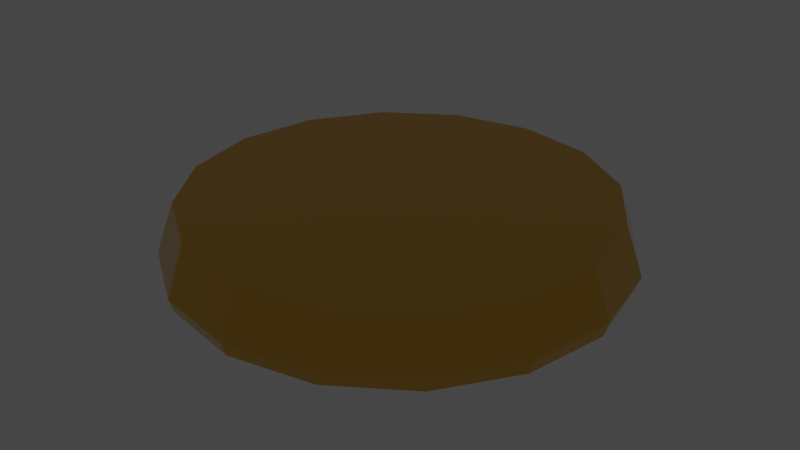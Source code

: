 # Source: bottom.blend  (saved by Blender 2.81.16; exported with 4.5.12 LTS)
import bpy
from mathutils import Matrix  # noqa: F401  (used for matrix-valued properties, if any)

bpy.ops.wm.read_factory_settings(use_empty=True)
scene = bpy.context.scene
scene.name = 'Scene'

# ---- collections
col_collection = bpy.data.collections.new('Collection'); scene.collection.children.link(col_collection)

# ---- materials (node trees are filled in below, after node groups)
mat_material_001 = bpy.data.materials.new('Material.001')
mat_material_001.use_transparent_shadow = False

# ---- material node trees
mat_material_001.use_nodes = True; mat_material_001.node_tree.nodes.clear()
_N = mat_material_001.node_tree.nodes; _L = mat_material_001.node_tree.links
n0 = _N.new('ShaderNodeOutputMaterial'); n0.name = 'Material Output'; n0.location = (300, 300)
n1 = _N.new('ShaderNodeBsdfPrincipled'); n1.name = 'Principled BSDF'; n1.location = (10, 300)
n1.distribution = 'GGX'
n1.subsurface_method = 'BURLEY'
n1.inputs[0].default_value = (0.8, 0.4612, 0.07386, 1.0)
n1.inputs[1].default_value = 1.0
n1.inputs[2].default_value = 0.05963
n1.inputs[3].default_value = 1.45
n1.inputs[27].default_value = (0.0, 0.0, 0.0, 1.0)
n1.inputs[28].default_value = 1.0
_L.new(n1.outputs[0], n0.inputs[0])
n0.is_active_output = True

# ---- world
world_world = bpy.data.worlds.new('World'); scene.world = world_world
world_world.use_nodes = True; world_world.node_tree.nodes.clear()
_N = world_world.node_tree.nodes; _L = world_world.node_tree.links
n0 = _N.new('ShaderNodeOutputWorld'); n0.name = 'World Output'; n0.location = (300, 300)
n1 = _N.new('ShaderNodeBackground'); n1.name = 'Background'; n1.location = (10, 300)
n1.inputs[0].default_value = (0.05088, 0.05088, 0.05088, 1.0)
_L.new(n1.outputs[0], n0.inputs[0])
n0.is_active_output = True
world_world.color = (0.05088, 0.05088, 0.05088)
world_world.use_sun_shadow = False
world_world.sun_shadow_jitter_overblur = 0.0

# ---- meshes
me_sphere = bpy.data.meshes.new('Sphere')
me_sphere.from_pydata([(0.0, 0.1951, 0.733), (0.0, 0.7071, 0.733), (0.0, 0.8315, 0.733), (0.0, 0.9239, 0.733), (0.0, 0.9808, 0.1951), (0.0, 1.0, 7.55e-08), (0.0, 0.9808, -0.1951), (0.07466, 0.1802, 0.733), (0.1464, 0.3536, 0.733), (0.2126, 0.5133, 0.733), (0.2706, 0.6533, 0.733), (0.3182, 0.7682, 0.733), (0.3536, 0.8536, 0.733), (0.3753, 0.9061, 0.1951), (0.3827, 0.9239, 7.55e-08), (0.3753, 0.9061, -0.1951), (0.1379, 0.1379, 0.733), (0.2706, 0.2706, 0.733), (0.3928, 0.3928, 0.733), (0.5, 0.5, 0.733), (0.5879, 0.5879, 0.733), (0.6533, 0.6533, 0.733), (0.6935, 0.6935, 0.1951), (0.7071, 0.7071, 7.55e-08), (0.6935, 0.6935, -0.1951), (0.1802, 0.07466, 0.733), (0.3536, 0.1464, 0.733), (0.5133, 0.2126, 0.733), (0.6533, 0.2706, 0.733), (0.7682, 0.3182, 0.733), (0.8536, 0.3536, 0.733), (0.9061, 0.3753, 0.1951), (0.9239, 0.3827, 7.55e-08), (0.9061, 0.3753, -0.1951), (0.1951, -3.452e-07, 0.733), (0.3827, -3.824e-07, 0.733), (0.5556, -3.824e-07, 0.733), (0.7071, -3.973e-07, 0.733), (0.8315, -4.122e-07, 0.733), (0.9239, -3.824e-07, 0.733), (0.9808, -3.824e-07, 0.1951), (1.0, -4.42e-07, 7.55e-08), (0.9808, -3.824e-07, -0.1951), (0.1802, -0.07466, 0.733), (0.3536, -0.1464, 0.733), (0.5133, -0.2126, 0.733), (0.6533, -0.2706, 0.733), (0.7682, -0.3182, 0.733), (0.8536, -0.3536, 0.733), (0.9061, -0.3753, 0.1951), (0.9239, -0.3827, 7.55e-08), (0.9061, -0.3753, -0.1951), (0.1379, -0.138, 0.733), (0.2706, -0.2706, 0.733), (0.3928, -0.3928, 0.733), (0.5, -0.5, 0.733), (0.5879, -0.5879, 0.733), (0.6533, -0.6533, 0.733), (0.6935, -0.6935, 0.1951), (0.7071, -0.7071, 7.55e-08), (0.6935, -0.6935, -0.1951), (0.07466, -0.1802, 0.733), (0.1464, -0.3536, 0.733), (0.2126, -0.5133, 0.733), (0.2706, -0.6533, 0.733), (0.3182, -0.7682, 0.733), (0.3536, -0.8536, 0.733), (0.3753, -0.9061, 0.1951), (0.3827, -0.9239, 7.55e-08), (0.3753, -0.9061, -0.1951), (-6.902e-08, -0.1951, 0.733), (-1.137e-07, -0.3827, 0.733), (-1.435e-07, -0.5556, 0.733), (-8.392e-08, -0.7071, 0.733), (-2.329e-07, -0.8315, 0.733), (-2.031e-07, -0.9239, 0.733), (-1.435e-07, -0.9808, 0.1951), (-2.329e-07, -1.0, 7.55e-08), (-1.435e-07, -0.9808, -0.1951), (-0.07466, -0.1802, 0.733), (-0.1464, -0.3536, 0.733), (-0.2126, -0.5133, 0.733), (-0.2706, -0.6533, 0.733), (-0.3182, -0.7682, 0.733), (-0.3536, -0.8536, 0.733), (-0.3753, -0.9061, 0.1951), (-0.3827, -0.9239, 7.55e-08), (-0.3753, -0.9061, -0.1951), (-0.1379, -0.138, 0.733), (-0.2706, -0.2706, 0.733), (-0.3928, -0.3928, 0.733), (-0.5, -0.5, 0.733), (-0.5879, -0.5879, 0.733), (-0.6533, -0.6533, 0.733), (-0.6935, -0.6935, 0.1951), (-0.7071, -0.7071, 7.55e-08), (-0.6935, -0.6935, -0.1951), (-3.01e-07, -4.505e-07, 0.733), (-0.1802, -0.07466, 0.733), (-0.3536, -0.1464, 0.733), (-0.5133, -0.2126, 0.733), (-0.6533, -0.2706, 0.733), (-0.7682, -0.3182, 0.733), (-0.8536, -0.3536, 0.733), (-0.9061, -0.3753, 0.1951), (-0.9239, -0.3827, 7.55e-08), (-0.9061, -0.3753, -0.1951), (-0.1951, -2.409e-07, 0.733), (-0.3827, -1.738e-07, 0.733), (-0.5556, -6.951e-08, 0.733), (-0.7071, -8.441e-08, 0.733), (-0.8315, 9.441e-08, 0.733), (-0.9239, 3.48e-08, 0.733), (-0.9808, -5.461e-08, 0.1951), (-1.0, 6.46e-08, 7.55e-08), (-0.9808, -5.461e-08, -0.1951), (-0.1802, 0.07466, 0.733), (-0.3536, 0.1464, 0.733), (-0.5133, 0.2126, 0.733), (-0.6533, 0.2706, 0.733), (-0.7682, 0.3182, 0.733), (-0.8536, 0.3536, 0.733), (-0.9061, 0.3753, 0.1951), (-0.9239, 0.3827, 7.55e-08), (-0.9061, 0.3753, -0.1951), (-0.1379, 0.1379, 0.733), (-0.2706, 0.2706, 0.733), (-0.3928, 0.3928, 0.733), (-0.5, 0.5, 0.733), (-0.5879, 0.5879, 0.733), (-0.6533, 0.6533, 0.733), (-0.6935, 0.6935, 0.1951), (-0.7071, 0.7071, 7.55e-08), (-0.6935, 0.6935, -0.1951), (-0.07466, 0.1802, 0.733), (-0.1464, 0.3536, 0.733), (-0.2126, 0.5133, 0.733), (-0.2706, 0.6533, 0.733), (-0.3182, 0.7682, 0.733), (-0.3536, 0.8536, 0.733), (-0.3753, 0.9061, 0.1951), (-0.3827, 0.9239, 7.55e-08), (-0.3753, 0.9061, -0.1951), (1.545e-07, 0.3827, 0.733), (3.333e-07, 0.5556, 0.733), (0.0, 0.1951, 0.643), (0.0, 0.7071, 0.643), (0.0, 0.8315, 0.643), (0.0, 0.86, 0.6697), (0.0, 0.8913, 0.186), (0.0, 0.91, 7.55e-08), (0.0, 0.8912, -0.1863), (0.07466, 0.1802, 0.643), (0.1464, 0.3536, 0.643), (0.2126, 0.5133, 0.643), (0.2706, 0.6533, 0.643), (0.3182, 0.7682, 0.643), (0.3291, 0.7945, 0.6697), (0.3411, 0.8234, 0.186), (0.3482, 0.8407, 7.55e-08), (0.3411, 0.8234, -0.1863), (0.1379, 0.1379, 0.643), (0.2706, 0.2706, 0.643), (0.3928, 0.3928, 0.643), (0.5, 0.5, 0.643), (0.5879, 0.5879, 0.643), (0.6081, 0.6081, 0.6697), (0.6302, 0.6302, 0.186), (0.6435, 0.6435, 7.55e-08), (0.6302, 0.6302, -0.1863), (0.1802, 0.07466, 0.643), (0.3536, 0.1464, 0.643), (0.5133, 0.2126, 0.643), (0.6533, 0.2706, 0.643), (0.7682, 0.3182, 0.643), (0.7945, 0.3291, 0.6697), (0.8234, 0.3411, 0.186), (0.8407, 0.3482, 7.55e-08), (0.8234, 0.3411, -0.1863), (0.1951, -3.452e-07, 0.643), (0.3827, -3.824e-07, 0.643), (0.5556, -3.824e-07, 0.643), (0.7071, -3.973e-07, 0.643), (0.8315, -4.122e-07, 0.643), (0.86, -3.824e-07, 0.6697), (0.8913, -3.824e-07, 0.186), (0.91, -4.42e-07, 7.55e-08), (0.8912, -3.824e-07, -0.1863), (0.1802, -0.07466, 0.643), (0.3536, -0.1464, 0.643), (0.5133, -0.2126, 0.643), (0.6533, -0.2706, 0.643), (0.7682, -0.3182, 0.643), (0.7945, -0.3291, 0.6697), (0.8234, -0.3411, 0.186), (0.8407, -0.3482, 7.55e-08), (0.8234, -0.3411, -0.1863), (0.1379, -0.138, 0.643), (0.2706, -0.2706, 0.643), (0.3928, -0.3928, 0.643), (0.5, -0.5, 0.643), (0.5879, -0.5879, 0.643), (0.6081, -0.6081, 0.6697), (0.6302, -0.6302, 0.186), (0.6435, -0.6435, 7.55e-08), (0.6302, -0.6302, -0.1863), (0.07466, -0.1802, 0.643), (0.1464, -0.3536, 0.643), (0.2126, -0.5133, 0.643), (0.2706, -0.6533, 0.643), (0.3182, -0.7682, 0.643), (0.3291, -0.7945, 0.6697), (0.3411, -0.8234, 0.186), (0.3482, -0.8407, 7.55e-08), (0.3411, -0.8234, -0.1863), (-6.902e-08, -0.1951, 0.643), (-1.137e-07, -0.3827, 0.643), (-1.435e-07, -0.5556, 0.643), (-8.392e-08, -0.7071, 0.643), (-2.329e-07, -0.8315, 0.643), (-2.031e-07, -0.86, 0.6697), (-1.435e-07, -0.8913, 0.186), (-2.329e-07, -0.91, 7.55e-08), (-1.435e-07, -0.8912, -0.1863), (-0.07466, -0.1802, 0.643), (-0.1464, -0.3536, 0.643), (-0.2126, -0.5133, 0.643), (-0.2706, -0.6533, 0.643), (-0.3182, -0.7682, 0.643), (-0.3291, -0.7945, 0.6697), (-0.3411, -0.8234, 0.186), (-0.3482, -0.8407, 7.55e-08), (-0.3411, -0.8234, -0.1863), (-0.1379, -0.138, 0.643), (-0.2706, -0.2706, 0.643), (-0.3928, -0.3928, 0.643), (-0.5, -0.5, 0.643), (-0.5879, -0.5879, 0.643), (-0.6081, -0.6081, 0.6697), (-0.6302, -0.6302, 0.186), (-0.6435, -0.6435, 7.55e-08), (-0.6302, -0.6302, -0.1863), (-3.01e-07, -4.505e-07, 0.643), (-0.1802, -0.07466, 0.643), (-0.3536, -0.1464, 0.643), (-0.5133, -0.2126, 0.643), (-0.6533, -0.2706, 0.643), (-0.7682, -0.3182, 0.643), (-0.7945, -0.3291, 0.6697), (-0.8234, -0.3411, 0.186), (-0.8407, -0.3482, 7.55e-08), (-0.8234, -0.3411, -0.1863), (-0.1951, -2.409e-07, 0.643), (-0.3827, -1.738e-07, 0.643), (-0.5556, -6.951e-08, 0.643), (-0.7071, -8.441e-08, 0.643), (-0.8315, 9.441e-08, 0.643), (-0.86, 3.48e-08, 0.6697), (-0.8913, -5.461e-08, 0.186), (-0.91, 6.46e-08, 7.55e-08), (-0.8912, -5.461e-08, -0.1863), (-0.1802, 0.07466, 0.643), (-0.3536, 0.1464, 0.643), (-0.5133, 0.2126, 0.643), (-0.6533, 0.2706, 0.643), (-0.7682, 0.3182, 0.643), (-0.7945, 0.3291, 0.6697), (-0.8234, 0.3411, 0.186), (-0.8407, 0.3482, 7.55e-08), (-0.8234, 0.3411, -0.1863), (-0.1379, 0.1379, 0.643), (-0.2706, 0.2706, 0.643), (-0.3928, 0.3928, 0.643), (-0.5, 0.5, 0.643), (-0.5879, 0.5879, 0.643), (-0.6081, 0.6081, 0.6697), (-0.6302, 0.6302, 0.186), (-0.6435, 0.6435, 7.55e-08), (-0.6302, 0.6302, -0.1863), (-0.07466, 0.1802, 0.643), (-0.1464, 0.3536, 0.643), (-0.2126, 0.5133, 0.643), (-0.2706, 0.6533, 0.643), (-0.3182, 0.7682, 0.643), (-0.3291, 0.7945, 0.6697), (-0.3411, 0.8234, 0.186), (-0.3482, 0.8407, 7.55e-08), (-0.3411, 0.8234, -0.1863), (1.545e-07, 0.3827, 0.643), (3.333e-07, 0.5556, 0.643)], [], [(2, 1, 10, 11), (3, 2, 11, 12), (4, 3, 12, 13), (5, 4, 13, 14), (0, 97, 7), (6, 5, 14, 15), (143, 0, 7, 8), (144, 143, 8, 9), (1, 144, 9, 10), (10, 9, 18, 19), (11, 10, 19, 20), (12, 11, 20, 21), (13, 12, 21, 22), (14, 13, 22, 23), (7, 97, 16), (15, 14, 23, 24), (8, 7, 16, 17), (9, 8, 17, 18), (23, 22, 31, 32), (16, 97, 25), (24, 23, 32, 33), (17, 16, 25, 26), (18, 17, 26, 27), (19, 18, 27, 28), (20, 19, 28, 29), (21, 20, 29, 30), (22, 21, 30, 31), (29, 28, 37, 38), (30, 29, 38, 39), (31, 30, 39, 40), (32, 31, 40, 41), (25, 97, 34), (33, 32, 41, 42), (26, 25, 34, 35), (27, 26, 35, 36), (28, 27, 36, 37), (34, 97, 43), (42, 41, 50, 51), (35, 34, 43, 44), (36, 35, 44, 45), (37, 36, 45, 46), (38, 37, 46, 47), (39, 38, 47, 48), (40, 39, 48, 49), (41, 40, 49, 50), (47, 46, 55, 56), (48, 47, 56, 57), (49, 48, 57, 58), (50, 49, 58, 59), (43, 97, 52), (51, 50, 59, 60), (44, 43, 52, 53), (45, 44, 53, 54), (46, 45, 54, 55), (60, 59, 68, 69), (53, 52, 61, 62), (54, 53, 62, 63), (55, 54, 63, 64), (56, 55, 64, 65), (57, 56, 65, 66), (58, 57, 66, 67), (59, 58, 67, 68), (52, 97, 61), (66, 65, 74, 75), (67, 66, 75, 76), (68, 67, 76, 77), (61, 97, 70), (69, 68, 77, 78), (62, 61, 70, 71), (63, 62, 71, 72), (64, 63, 72, 73), (65, 64, 73, 74), (71, 70, 79, 80), (72, 71, 80, 81), (73, 72, 81, 82), (74, 73, 82, 83), (75, 74, 83, 84), (76, 75, 84, 85), (77, 76, 85, 86), (70, 97, 79), (78, 77, 86, 87), (84, 83, 92, 93), (85, 84, 93, 94), (86, 85, 94, 95), (79, 97, 88), (87, 86, 95, 96), (80, 79, 88, 89), (81, 80, 89, 90), (82, 81, 90, 91), (83, 82, 91, 92), (90, 89, 99, 100), (91, 90, 100, 101), (92, 91, 101, 102), (93, 92, 102, 103), (94, 93, 103, 104), (95, 94, 104, 105), (88, 97, 98), (96, 95, 105, 106), (89, 88, 98, 99), (104, 103, 112, 113), (105, 104, 113, 114), (98, 97, 107), (106, 105, 114, 115), (99, 98, 107, 108), (100, 99, 108, 109), (101, 100, 109, 110), (102, 101, 110, 111), (103, 102, 111, 112), (110, 109, 118, 119), (111, 110, 119, 120), (112, 111, 120, 121), (113, 112, 121, 122), (114, 113, 122, 123), (107, 97, 116), (115, 114, 123, 124), (108, 107, 116, 117), (109, 108, 117, 118), (123, 122, 131, 132), (116, 97, 125), (124, 123, 132, 133), (117, 116, 125, 126), (118, 117, 126, 127), (119, 118, 127, 128), (120, 119, 128, 129), (121, 120, 129, 130), (122, 121, 130, 131), (128, 127, 136, 137), (129, 128, 137, 138), (130, 129, 138, 139), (131, 130, 139, 140), (132, 131, 140, 141), (125, 97, 134), (133, 132, 141, 142), (126, 125, 134, 135), (127, 126, 135, 136), (141, 140, 4, 5), (134, 97, 0), (142, 141, 5, 6), (135, 134, 0, 143), (136, 135, 143, 144), (137, 136, 144, 1), (138, 137, 1, 2), (139, 138, 2, 3), (140, 139, 3, 4), (147, 156, 155, 146), (148, 157, 156, 147), (149, 158, 157, 148), (150, 159, 158, 149), (145, 152, 242), (151, 160, 159, 150), (288, 153, 152, 145), (289, 154, 153, 288), (146, 155, 154, 289), (155, 164, 163, 154), (156, 165, 164, 155), (157, 166, 165, 156), (158, 167, 166, 157), (159, 168, 167, 158), (152, 161, 242), (160, 169, 168, 159), (153, 162, 161, 152), (154, 163, 162, 153), (168, 177, 176, 167), (161, 170, 242), (169, 178, 177, 168), (162, 171, 170, 161), (163, 172, 171, 162), (164, 173, 172, 163), (165, 174, 173, 164), (166, 175, 174, 165), (167, 176, 175, 166), (174, 183, 182, 173), (175, 184, 183, 174), (176, 185, 184, 175), (177, 186, 185, 176), (170, 179, 242), (178, 187, 186, 177), (171, 180, 179, 170), (172, 181, 180, 171), (173, 182, 181, 172), (179, 188, 242), (187, 196, 195, 186), (180, 189, 188, 179), (181, 190, 189, 180), (182, 191, 190, 181), (183, 192, 191, 182), (184, 193, 192, 183), (185, 194, 193, 184), (186, 195, 194, 185), (192, 201, 200, 191), (193, 202, 201, 192), (194, 203, 202, 193), (195, 204, 203, 194), (188, 197, 242), (196, 205, 204, 195), (189, 198, 197, 188), (190, 199, 198, 189), (191, 200, 199, 190), (205, 214, 213, 204), (198, 207, 206, 197), (199, 208, 207, 198), (200, 209, 208, 199), (201, 210, 209, 200), (202, 211, 210, 201), (203, 212, 211, 202), (204, 213, 212, 203), (197, 206, 242), (211, 220, 219, 210), (212, 221, 220, 211), (213, 222, 221, 212), (206, 215, 242), (214, 223, 222, 213), (207, 216, 215, 206), (208, 217, 216, 207), (209, 218, 217, 208), (210, 219, 218, 209), (216, 225, 224, 215), (217, 226, 225, 216), (218, 227, 226, 217), (219, 228, 227, 218), (220, 229, 228, 219), (221, 230, 229, 220), (222, 231, 230, 221), (215, 224, 242), (223, 232, 231, 222), (229, 238, 237, 228), (230, 239, 238, 229), (231, 240, 239, 230), (224, 233, 242), (232, 241, 240, 231), (225, 234, 233, 224), (226, 235, 234, 225), (227, 236, 235, 226), (228, 237, 236, 227), (235, 245, 244, 234), (236, 246, 245, 235), (237, 247, 246, 236), (238, 248, 247, 237), (239, 249, 248, 238), (240, 250, 249, 239), (233, 243, 242), (241, 251, 250, 240), (234, 244, 243, 233), (249, 258, 257, 248), (250, 259, 258, 249), (243, 252, 242), (251, 260, 259, 250), (244, 253, 252, 243), (245, 254, 253, 244), (246, 255, 254, 245), (247, 256, 255, 246), (248, 257, 256, 247), (255, 264, 263, 254), (256, 265, 264, 255), (257, 266, 265, 256), (258, 267, 266, 257), (259, 268, 267, 258), (252, 261, 242), (260, 269, 268, 259), (253, 262, 261, 252), (254, 263, 262, 253), (268, 277, 276, 267), (261, 270, 242), (269, 278, 277, 268), (262, 271, 270, 261), (263, 272, 271, 262), (264, 273, 272, 263), (265, 274, 273, 264), (266, 275, 274, 265), (267, 276, 275, 266), (273, 282, 281, 272), (274, 283, 282, 273), (275, 284, 283, 274), (276, 285, 284, 275), (277, 286, 285, 276), (270, 279, 242), (278, 287, 286, 277), (271, 280, 279, 270), (272, 281, 280, 271), (286, 150, 149, 285), (279, 145, 242), (287, 151, 150, 286), (280, 288, 145, 279), (281, 289, 288, 280), (282, 146, 289, 281), (283, 147, 146, 282), (284, 148, 147, 283), (285, 149, 148, 284), (6, 15, 160, 151), (15, 24, 169, 160), (24, 33, 178, 169), (33, 42, 187, 178), (42, 51, 196, 187), (51, 60, 205, 196), (60, 69, 214, 205), (69, 78, 223, 214), (78, 87, 232, 223), (87, 96, 241, 232), (96, 106, 251, 241), (106, 115, 260, 251), (115, 124, 269, 260), (124, 133, 278, 269), (133, 142, 287, 278), (142, 6, 151, 287)])
_uv = me_sphere.uv_layers.new(name='UVMap')
_uv.uv.foreach_set('vector', [0.75, 0.6875, 0.75, 0.75, 0.6875, 0.75, 0.6875, 0.6875, 0.75, 0.625, 0.75, 0.6875, 0.6875, 0.6875, 0.6875, 0.625, 0.75, 0.5625, 0.75, 0.625, 0.6875, 0.625, 0.6875, 0.5625, 0.75, 0.5, 0.75, 0.5625, 0.6875, 0.5625, 0.6875, 0.5, 0.75, 0.9375, 0.7188, 1.0, 0.6875, 0.9375, 0.75, 0.4375, 0.75, 0.5, 0.6875, 0.5, 0.6875, 0.4375, 0.75, 0.875, 0.75, 0.9375, 0.6875, 0.9375, 0.6875, 0.875, 0.75, 0.8125, 0.75, 0.875, 0.6875, 0.875, 0.6875, 0.8125, 0.75, 0.75, 0.75, 0.8125, 0.6875, 0.8125, 0.6875, 0.75, 0.6875, 0.75, 0.6875, 0.8125, 0.625, 0.8125, 0.625, 0.75, 0.6875, 0.6875, 0.6875, 0.75, 0.625, 0.75, 0.625, 0.6875, 0.6875, 0.625, 0.6875, 0.6875, 0.625, 0.6875, 0.625, 0.625, 0.6875, 0.5625, 0.6875, 0.625, 0.625, 0.625, 0.625, 0.5625, 0.6875, 0.5, 0.6875, 0.5625, 0.625, 0.5625, 0.625, 0.5, 0.6875, 0.9375, 0.6562, 1.0, 0.625, 0.9375, 0.6875, 0.4375, 0.6875, 0.5, 0.625, 0.5, 0.625, 0.4375, 0.6875, 0.875, 0.6875, 0.9375, 0.625, 0.9375, 0.625, 0.875, 0.6875, 0.8125, 0.6875, 0.875, 0.625, 0.875, 0.625, 0.8125, 0.625, 0.5, 0.625, 0.5625, 0.5625, 0.5625, 0.5625, 0.5, 0.625, 0.9375, 0.5937, 1.0, 0.5625, 0.9375, 0.625, 0.4375, 0.625, 0.5, 0.5625, 0.5, 0.5625, 0.4375, 0.625, 0.875, 0.625, 0.9375, 0.5625, 0.9375, 0.5625, 0.875, 0.625, 0.8125, 0.625, 0.875, 0.5625, 0.875, 0.5625, 0.8125, 0.625, 0.75, 0.625, 0.8125, 0.5625, 0.8125, 0.5625, 0.75, 0.625, 0.6875, 0.625, 0.75, 0.5625, 0.75, 0.5625, 0.6875, 0.625, 0.625, 0.625, 0.6875, 0.5625, 0.6875, 0.5625, 0.625, 0.625, 0.5625, 0.625, 0.625, 0.5625, 0.625, 0.5625, 0.5625, 0.5625, 0.6875, 0.5625, 0.75, 0.5, 0.75, 0.5, 0.6875, 0.5625, 0.625, 0.5625, 0.6875, 0.5, 0.6875, 0.5, 0.625, 0.5625, 0.5625, 0.5625, 0.625, 0.5, 0.625, 0.5, 0.5625, 0.5625, 0.5, 0.5625, 0.5625, 0.5, 0.5625, 0.5, 0.5, 0.5625, 0.9375, 0.5312, 1.0, 0.5, 0.9375, 0.5625, 0.4375, 0.5625, 0.5, 0.5, 0.5, 0.5, 0.4375, 0.5625, 0.875, 0.5625, 0.9375, 0.5, 0.9375, 0.5, 0.875, 0.5625, 0.8125, 0.5625, 0.875, 0.5, 0.875, 0.5, 0.8125, 0.5625, 0.75, 0.5625, 0.8125, 0.5, 0.8125, 0.5, 0.75, 0.5, 0.9375, 0.4687, 1.0, 0.4375, 0.9375, 0.5, 0.4375, 0.5, 0.5, 0.4375, 0.5, 0.4375, 0.4375, 0.5, 0.875, 0.5, 0.9375, 0.4375, 0.9375, 0.4375, 0.875, 0.5, 0.8125, 0.5, 0.875, 0.4375, 0.875, 0.4375, 0.8125, 0.5, 0.75, 0.5, 0.8125, 0.4375, 0.8125, 0.4375, 0.75, 0.5, 0.6875, 0.5, 0.75, 0.4375, 0.75, 0.4375, 0.6875, 0.5, 0.625, 0.5, 0.6875, 0.4375, 0.6875, 0.4375, 0.625, 0.5, 0.5625, 0.5, 0.625, 0.4375, 0.625, 0.4375, 0.5625, 0.5, 0.5, 0.5, 0.5625, 0.4375, 0.5625, 0.4375, 0.5, 0.4375, 0.6875, 0.4375, 0.75, 0.375, 0.75, 0.375, 0.6875, 0.4375, 0.625, 0.4375, 0.6875, 0.375, 0.6875, 0.375, 0.625, 0.4375, 0.5625, 0.4375, 0.625, 0.375, 0.625, 0.375, 0.5625, 0.4375, 0.5, 0.4375, 0.5625, 0.375, 0.5625, 0.375, 0.5, 0.4375, 0.9375, 0.4062, 1.0, 0.375, 0.9375, 0.4375, 0.4375, 0.4375, 0.5, 0.375, 0.5, 0.375, 0.4375, 0.4375, 0.875, 0.4375, 0.9375, 0.375, 0.9375, 0.375, 0.875, 0.4375, 0.8125, 0.4375, 0.875, 0.375, 0.875, 0.375, 0.8125, 0.4375, 0.75, 0.4375, 0.8125, 0.375, 0.8125, 0.375, 0.75, 0.375, 0.4375, 0.375, 0.5, 0.3125, 0.5, 0.3125, 0.4375, 0.375, 0.875, 0.375, 0.9375, 0.3125, 0.9375, 0.3125, 0.875, 0.375, 0.8125, 0.375, 0.875, 0.3125, 0.875, 0.3125, 0.8125, 0.375, 0.75, 0.375, 0.8125, 0.3125, 0.8125, 0.3125, 0.75, 0.375, 0.6875, 0.375, 0.75, 0.3125, 0.75, 0.3125, 0.6875, 0.375, 0.625, 0.375, 0.6875, 0.3125, 0.6875, 0.3125, 0.625, 0.375, 0.5625, 0.375, 0.625, 0.3125, 0.625, 0.3125, 0.5625, 0.375, 0.5, 0.375, 0.5625, 0.3125, 0.5625, 0.3125, 0.5, 0.375, 0.9375, 0.3437, 1.0, 0.3125, 0.9375, 0.3125, 0.625, 0.3125, 0.6875, 0.25, 0.6875, 0.25, 0.625, 0.3125, 0.5625, 0.3125, 0.625, 0.25, 0.625, 0.25, 0.5625, 0.3125, 0.5, 0.3125, 0.5625, 0.25, 0.5625, 0.25, 0.5, 0.3125, 0.9375, 0.2812, 1.0, 0.25, 0.9375, 0.3125, 0.4375, 0.3125, 0.5, 0.25, 0.5, 0.25, 0.4375, 0.3125, 0.875, 0.3125, 0.9375, 0.25, 0.9375, 0.25, 0.875, 0.3125, 0.8125, 0.3125, 0.875, 0.25, 0.875, 0.25, 0.8125, 0.3125, 0.75, 0.3125, 0.8125, 0.25, 0.8125, 0.25, 0.75, 0.3125, 0.6875, 0.3125, 0.75, 0.25, 0.75, 0.25, 0.6875, 0.25, 0.875, 0.25, 0.9375, 0.1875, 0.9375, 0.1875, 0.875, 0.25, 0.8125, 0.25, 0.875, 0.1875, 0.875, 0.1875, 0.8125, 0.25, 0.75, 0.25, 0.8125, 0.1875, 0.8125, 0.1875, 0.75, 0.25, 0.6875, 0.25, 0.75, 0.1875, 0.75, 0.1875, 0.6875, 0.25, 0.625, 0.25, 0.6875, 0.1875, 0.6875, 0.1875, 0.625, 0.25, 0.5625, 0.25, 0.625, 0.1875, 0.625, 0.1875, 0.5625, 0.25, 0.5, 0.25, 0.5625, 0.1875, 0.5625, 0.1875, 0.5, 0.25, 0.9375, 0.2187, 1.0, 0.1875, 0.9375, 0.25, 0.4375, 0.25, 0.5, 0.1875, 0.5, 0.1875, 0.4375, 0.1875, 0.625, 0.1875, 0.6875, 0.125, 0.6875, 0.125, 0.625, 0.1875, 0.5625, 0.1875, 0.625, 0.125, 0.625, 0.125, 0.5625, 0.1875, 0.5, 0.1875, 0.5625, 0.125, 0.5625, 0.125, 0.5, 0.1875, 0.9375, 0.1563, 1.0, 0.125, 0.9375, 0.1875, 0.4375, 0.1875, 0.5, 0.125, 0.5, 0.125, 0.4375, 0.1875, 0.875, 0.1875, 0.9375, 0.125, 0.9375, 0.125, 0.875, 0.1875, 0.8125, 0.1875, 0.875, 0.125, 0.875, 0.125, 0.8125, 0.1875, 0.75, 0.1875, 0.8125, 0.125, 0.8125, 0.125, 0.75, 0.1875, 0.6875, 0.1875, 0.75, 0.125, 0.75, 0.125, 0.6875, 0.125, 0.8125, 0.125, 0.875, 0.0625, 0.875, 0.0625, 0.8125, 0.125, 0.75, 0.125, 0.8125, 0.0625, 0.8125, 0.0625, 0.75, 0.125, 0.6875, 0.125, 0.75, 0.0625, 0.75, 0.0625, 0.6875, 0.125, 0.625, 0.125, 0.6875, 0.0625, 0.6875, 0.0625, 0.625, 0.125, 0.5625, 0.125, 0.625, 0.0625, 0.625, 0.0625, 0.5625, 0.125, 0.5, 0.125, 0.5625, 0.0625, 0.5625, 0.0625, 0.5, 0.125, 0.9375, 0.09375, 1.0, 0.0625, 0.9375, 0.125, 0.4375, 0.125, 0.5, 0.0625, 0.5, 0.0625, 0.4375, 0.125, 0.875, 0.125, 0.9375, 0.0625, 0.9375, 0.0625, 0.875, 0.0625, 0.5625, 0.0625, 0.625, 0.0, 0.625, 2.98e-08, 0.5625, 0.0625, 0.5, 0.0625, 0.5625, 2.98e-08, 0.5625, 0.0, 0.5, 0.0625, 0.9375, 0.03125, 1.0, 2.384e-07, 0.9375, 0.0625, 0.4375, 0.0625, 0.5, 0.0, 0.5, 2.98e-08, 0.4375, 0.0625, 0.875, 0.0625, 0.9375, 2.384e-07, 0.9375, 8.941e-08, 0.875, 0.0625, 0.8125, 0.0625, 0.875, 8.941e-08, 0.875, 2.98e-08, 0.8125, 0.0625, 0.75, 0.0625, 0.8125, 2.98e-08, 0.8125, 2.98e-08, 0.75, 0.0625, 0.6875, 0.0625, 0.75, 2.98e-08, 0.75, 0.0, 0.6875, 0.0625, 0.625, 0.0625, 0.6875, 0.0, 0.6875, 0.0, 0.625, 1.0, 0.75, 1.0, 0.8125, 0.9375, 0.8125, 0.9375, 0.75, 1.0, 0.6875, 1.0, 0.75, 0.9375, 0.75, 0.9375, 0.6875, 1.0, 0.625, 1.0, 0.6875, 0.9375, 0.6875, 0.9375, 0.625, 1.0, 0.5625, 1.0, 0.625, 0.9375, 0.625, 0.9375, 0.5625, 1.0, 0.5, 1.0, 0.5625, 0.9375, 0.5625, 0.9375, 0.5, 1.0, 0.9375, 0.9688, 1.0, 0.9375, 0.9375, 1.0, 0.4375, 1.0, 0.5, 0.9375, 0.5, 0.9375, 0.4375, 1.0, 0.875, 1.0, 0.9375, 0.9375, 0.9375, 0.9375, 0.875, 1.0, 0.8125, 1.0, 0.875, 0.9375, 0.875, 0.9375, 0.8125, 0.9375, 0.5, 0.9375, 0.5625, 0.875, 0.5625, 0.875, 0.5, 0.9375, 0.9375, 0.9062, 1.0, 0.875, 0.9375, 0.9375, 0.4375, 0.9375, 0.5, 0.875, 0.5, 0.875, 0.4375, 0.9375, 0.875, 0.9375, 0.9375, 0.875, 0.9375, 0.875, 0.875, 0.9375, 0.8125, 0.9375, 0.875, 0.875, 0.875, 0.875, 0.8125, 0.9375, 0.75, 0.9375, 0.8125, 0.875, 0.8125, 0.875, 0.75, 0.9375, 0.6875, 0.9375, 0.75, 0.875, 0.75, 0.875, 0.6875, 0.9375, 0.625, 0.9375, 0.6875, 0.875, 0.6875, 0.875, 0.625, 0.9375, 0.5625, 0.9375, 0.625, 0.875, 0.625, 0.875, 0.5625, 0.875, 0.75, 0.875, 0.8125, 0.8125, 0.8125, 0.8125, 0.75, 0.875, 0.6875, 0.875, 0.75, 0.8125, 0.75, 0.8125, 0.6875, 0.875, 0.625, 0.875, 0.6875, 0.8125, 0.6875, 0.8125, 0.625, 0.875, 0.5625, 0.875, 0.625, 0.8125, 0.625, 0.8125, 0.5625, 0.875, 0.5, 0.875, 0.5625, 0.8125, 0.5625, 0.8125, 0.5, 0.875, 0.9375, 0.8438, 1.0, 0.8125, 0.9375, 0.875, 0.4375, 0.875, 0.5, 0.8125, 0.5, 0.8125, 0.4375, 0.875, 0.875, 0.875, 0.9375, 0.8125, 0.9375, 0.8125, 0.875, 0.875, 0.8125, 0.875, 0.875, 0.8125, 0.875, 0.8125, 0.8125, 0.8125, 0.5, 0.8125, 0.5625, 0.75, 0.5625, 0.75, 0.5, 0.8125, 0.9375, 0.7813, 1.0, 0.75, 0.9375, 0.8125, 0.4375, 0.8125, 0.5, 0.75, 0.5, 0.75, 0.4375, 0.8125, 0.875, 0.8125, 0.9375, 0.75, 0.9375, 0.75, 0.875, 0.8125, 0.8125, 0.8125, 0.875, 0.75, 0.875, 0.75, 0.8125, 0.8125, 0.75, 0.8125, 0.8125, 0.75, 0.8125, 0.75, 0.75, 0.8125, 0.6875, 0.8125, 0.75, 0.75, 0.75, 0.75, 0.6875, 0.8125, 0.625, 0.8125, 0.6875, 0.75, 0.6875, 0.75, 0.625, 0.8125, 0.5625, 0.8125, 0.625, 0.75, 0.625, 0.75, 0.5625, 0.75, 0.6875, 0.6875, 0.6875, 0.6875, 0.75, 0.75, 0.75, 0.75, 0.625, 0.6875, 0.625, 0.6875, 0.6875, 0.75, 0.6875, 0.75, 0.5625, 0.6875, 0.5625, 0.6875, 0.625, 0.75, 0.625, 0.75, 0.5, 0.6875, 0.5, 0.6875, 0.5625, 0.75, 0.5625, 0.75, 0.9375, 0.6875, 0.9375, 0.7188, 1.0, 0.75, 0.4375, 0.6875, 0.4375, 0.6875, 0.5, 0.75, 0.5, 0.75, 0.875, 0.6875, 0.875, 0.6875, 0.9375, 0.75, 0.9375, 0.75, 0.8125, 0.6875, 0.8125, 0.6875, 0.875, 0.75, 0.875, 0.75, 0.75, 0.6875, 0.75, 0.6875, 0.8125, 0.75, 0.8125, 0.6875, 0.75, 0.625, 0.75, 0.625, 0.8125, 0.6875, 0.8125, 0.6875, 0.6875, 0.625, 0.6875, 0.625, 0.75, 0.6875, 0.75, 0.6875, 0.625, 0.625, 0.625, 0.625, 0.6875, 0.6875, 0.6875, 0.6875, 0.5625, 0.625, 0.5625, 0.625, 0.625, 0.6875, 0.625, 0.6875, 0.5, 0.625, 0.5, 0.625, 0.5625, 0.6875, 0.5625, 0.6875, 0.9375, 0.625, 0.9375, 0.6562, 1.0, 0.6875, 0.4375, 0.625, 0.4375, 0.625, 0.5, 0.6875, 0.5, 0.6875, 0.875, 0.625, 0.875, 0.625, 0.9375, 0.6875, 0.9375, 0.6875, 0.8125, 0.625, 0.8125, 0.625, 0.875, 0.6875, 0.875, 0.625, 0.5, 0.5625, 0.5, 0.5625, 0.5625, 0.625, 0.5625, 0.625, 0.9375, 0.5625, 0.9375, 0.5937, 1.0, 0.625, 0.4375, 0.5625, 0.4375, 0.5625, 0.5, 0.625, 0.5, 0.625, 0.875, 0.5625, 0.875, 0.5625, 0.9375, 0.625, 0.9375, 0.625, 0.8125, 0.5625, 0.8125, 0.5625, 0.875, 0.625, 0.875, 0.625, 0.75, 0.5625, 0.75, 0.5625, 0.8125, 0.625, 0.8125, 0.625, 0.6875, 0.5625, 0.6875, 0.5625, 0.75, 0.625, 0.75, 0.625, 0.625, 0.5625, 0.625, 0.5625, 0.6875, 0.625, 0.6875, 0.625, 0.5625, 0.5625, 0.5625, 0.5625, 0.625, 0.625, 0.625, 0.5625, 0.6875, 0.5, 0.6875, 0.5, 0.75, 0.5625, 0.75, 0.5625, 0.625, 0.5, 0.625, 0.5, 0.6875, 0.5625, 0.6875, 0.5625, 0.5625, 0.5, 0.5625, 0.5, 0.625, 0.5625, 0.625, 0.5625, 0.5, 0.5, 0.5, 0.5, 0.5625, 0.5625, 0.5625, 0.5625, 0.9375, 0.5, 0.9375, 0.5312, 1.0, 0.5625, 0.4375, 0.5, 0.4375, 0.5, 0.5, 0.5625, 0.5, 0.5625, 0.875, 0.5, 0.875, 0.5, 0.9375, 0.5625, 0.9375, 0.5625, 0.8125, 0.5, 0.8125, 0.5, 0.875, 0.5625, 0.875, 0.5625, 0.75, 0.5, 0.75, 0.5, 0.8125, 0.5625, 0.8125, 0.5, 0.9375, 0.4375, 0.9375, 0.4687, 1.0, 0.5, 0.4375, 0.4375, 0.4375, 0.4375, 0.5, 0.5, 0.5, 0.5, 0.875, 0.4375, 0.875, 0.4375, 0.9375, 0.5, 0.9375, 0.5, 0.8125, 0.4375, 0.8125, 0.4375, 0.875, 0.5, 0.875, 0.5, 0.75, 0.4375, 0.75, 0.4375, 0.8125, 0.5, 0.8125, 0.5, 0.6875, 0.4375, 0.6875, 0.4375, 0.75, 0.5, 0.75, 0.5, 0.625, 0.4375, 0.625, 0.4375, 0.6875, 0.5, 0.6875, 0.5, 0.5625, 0.4375, 0.5625, 0.4375, 0.625, 0.5, 0.625, 0.5, 0.5, 0.4375, 0.5, 0.4375, 0.5625, 0.5, 0.5625, 0.4375, 0.6875, 0.375, 0.6875, 0.375, 0.75, 0.4375, 0.75, 0.4375, 0.625, 0.375, 0.625, 0.375, 0.6875, 0.4375, 0.6875, 0.4375, 0.5625, 0.375, 0.5625, 0.375, 0.625, 0.4375, 0.625, 0.4375, 0.5, 0.375, 0.5, 0.375, 0.5625, 0.4375, 0.5625, 0.4375, 0.9375, 0.375, 0.9375, 0.4062, 1.0, 0.4375, 0.4375, 0.375, 0.4375, 0.375, 0.5, 0.4375, 0.5, 0.4375, 0.875, 0.375, 0.875, 0.375, 0.9375, 0.4375, 0.9375, 0.4375, 0.8125, 0.375, 0.8125, 0.375, 0.875, 0.4375, 0.875, 0.4375, 0.75, 0.375, 0.75, 0.375, 0.8125, 0.4375, 0.8125, 0.375, 0.4375, 0.3125, 0.4375, 0.3125, 0.5, 0.375, 0.5, 0.375, 0.875, 0.3125, 0.875, 0.3125, 0.9375, 0.375, 0.9375, 0.375, 0.8125, 0.3125, 0.8125, 0.3125, 0.875, 0.375, 0.875, 0.375, 0.75, 0.3125, 0.75, 0.3125, 0.8125, 0.375, 0.8125, 0.375, 0.6875, 0.3125, 0.6875, 0.3125, 0.75, 0.375, 0.75, 0.375, 0.625, 0.3125, 0.625, 0.3125, 0.6875, 0.375, 0.6875, 0.375, 0.5625, 0.3125, 0.5625, 0.3125, 0.625, 0.375, 0.625, 0.375, 0.5, 0.3125, 0.5, 0.3125, 0.5625, 0.375, 0.5625, 0.375, 0.9375, 0.3125, 0.9375, 0.3437, 1.0, 0.3125, 0.625, 0.25, 0.625, 0.25, 0.6875, 0.3125, 0.6875, 0.3125, 0.5625, 0.25, 0.5625, 0.25, 0.625, 0.3125, 0.625, 0.3125, 0.5, 0.25, 0.5, 0.25, 0.5625, 0.3125, 0.5625, 0.3125, 0.9375, 0.25, 0.9375, 0.2812, 1.0, 0.3125, 0.4375, 0.25, 0.4375, 0.25, 0.5, 0.3125, 0.5, 0.3125, 0.875, 0.25, 0.875, 0.25, 0.9375, 0.3125, 0.9375, 0.3125, 0.8125, 0.25, 0.8125, 0.25, 0.875, 0.3125, 0.875, 0.3125, 0.75, 0.25, 0.75, 0.25, 0.8125, 0.3125, 0.8125, 0.3125, 0.6875, 0.25, 0.6875, 0.25, 0.75, 0.3125, 0.75, 0.25, 0.875, 0.1875, 0.875, 0.1875, 0.9375, 0.25, 0.9375, 0.25, 0.8125, 0.1875, 0.8125, 0.1875, 0.875, 0.25, 0.875, 0.25, 0.75, 0.1875, 0.75, 0.1875, 0.8125, 0.25, 0.8125, 0.25, 0.6875, 0.1875, 0.6875, 0.1875, 0.75, 0.25, 0.75, 0.25, 0.625, 0.1875, 0.625, 0.1875, 0.6875, 0.25, 0.6875, 0.25, 0.5625, 0.1875, 0.5625, 0.1875, 0.625, 0.25, 0.625, 0.25, 0.5, 0.1875, 0.5, 0.1875, 0.5625, 0.25, 0.5625, 0.25, 0.9375, 0.1875, 0.9375, 0.2187, 1.0, 0.25, 0.4375, 0.1875, 0.4375, 0.1875, 0.5, 0.25, 0.5, 0.1875, 0.625, 0.125, 0.625, 0.125, 0.6875, 0.1875, 0.6875, 0.1875, 0.5625, 0.125, 0.5625, 0.125, 0.625, 0.1875, 0.625, 0.1875, 0.5, 0.125, 0.5, 0.125, 0.5625, 0.1875, 0.5625, 0.1875, 0.9375, 0.125, 0.9375, 0.1563, 1.0, 0.1875, 0.4375, 0.125, 0.4375, 0.125, 0.5, 0.1875, 0.5, 0.1875, 0.875, 0.125, 0.875, 0.125, 0.9375, 0.1875, 0.9375, 0.1875, 0.8125, 0.125, 0.8125, 0.125, 0.875, 0.1875, 0.875, 0.1875, 0.75, 0.125, 0.75, 0.125, 0.8125, 0.1875, 0.8125, 0.1875, 0.6875, 0.125, 0.6875, 0.125, 0.75, 0.1875, 0.75, 0.125, 0.8125, 0.0625, 0.8125, 0.0625, 0.875, 0.125, 0.875, 0.125, 0.75, 0.0625, 0.75, 0.0625, 0.8125, 0.125, 0.8125, 0.125, 0.6875, 0.0625, 0.6875, 0.0625, 0.75, 0.125, 0.75, 0.125, 0.625, 0.0625, 0.625, 0.0625, 0.6875, 0.125, 0.6875, 0.125, 0.5625, 0.0625, 0.5625, 0.0625, 0.625, 0.125, 0.625, 0.125, 0.5, 0.0625, 0.5, 0.0625, 0.5625, 0.125, 0.5625, 0.125, 0.9375, 0.0625, 0.9375, 0.09375, 1.0, 0.125, 0.4375, 0.0625, 0.4375, 0.0625, 0.5, 0.125, 0.5, 0.125, 0.875, 0.0625, 0.875, 0.0625, 0.9375, 0.125, 0.9375, 0.0625, 0.5625, 2.98e-08, 0.5625, 0.0, 0.625, 0.0625, 0.625, 0.0625, 0.5, 0.0, 0.5, 2.98e-08, 0.5625, 0.0625, 0.5625, 0.0625, 0.9375, 2.384e-07, 0.9375, 0.03125, 1.0, 0.0625, 0.4375, 2.98e-08, 0.4375, 0.0, 0.5, 0.0625, 0.5, 0.0625, 0.875, 8.941e-08, 0.875, 2.384e-07, 0.9375, 0.0625, 0.9375, 0.0625, 0.8125, 2.98e-08, 0.8125, 8.941e-08, 0.875, 0.0625, 0.875, 0.0625, 0.75, 2.98e-08, 0.75, 2.98e-08, 0.8125, 0.0625, 0.8125, 0.0625, 0.6875, 0.0, 0.6875, 2.98e-08, 0.75, 0.0625, 0.75, 0.0625, 0.625, 0.0, 0.625, 0.0, 0.6875, 0.0625, 0.6875, 1.0, 0.75, 0.9375, 0.75, 0.9375, 0.8125, 1.0, 0.8125, 1.0, 0.6875, 0.9375, 0.6875, 0.9375, 0.75, 1.0, 0.75, 1.0, 0.625, 0.9375, 0.625, 0.9375, 0.6875, 1.0, 0.6875, 1.0, 0.5625, 0.9375, 0.5625, 0.9375, 0.625, 1.0, 0.625, 1.0, 0.5, 0.9375, 0.5, 0.9375, 0.5625, 1.0, 0.5625, 1.0, 0.9375, 0.9375, 0.9375, 0.9688, 1.0, 1.0, 0.4375, 0.9375, 0.4375, 0.9375, 0.5, 1.0, 0.5, 1.0, 0.875, 0.9375, 0.875, 0.9375, 0.9375, 1.0, 0.9375, 1.0, 0.8125, 0.9375, 0.8125, 0.9375, 0.875, 1.0, 0.875, 0.9375, 0.5, 0.875, 0.5, 0.875, 0.5625, 0.9375, 0.5625, 0.9375, 0.9375, 0.875, 0.9375, 0.9062, 1.0, 0.9375, 0.4375, 0.875, 0.4375, 0.875, 0.5, 0.9375, 0.5, 0.9375, 0.875, 0.875, 0.875, 0.875, 0.9375, 0.9375, 0.9375, 0.9375, 0.8125, 0.875, 0.8125, 0.875, 0.875, 0.9375, 0.875, 0.9375, 0.75, 0.875, 0.75, 0.875, 0.8125, 0.9375, 0.8125, 0.9375, 0.6875, 0.875, 0.6875, 0.875, 0.75, 0.9375, 0.75, 0.9375, 0.625, 0.875, 0.625, 0.875, 0.6875, 0.9375, 0.6875, 0.9375, 0.5625, 0.875, 0.5625, 0.875, 0.625, 0.9375, 0.625, 0.875, 0.75, 0.8125, 0.75, 0.8125, 0.8125, 0.875, 0.8125, 0.875, 0.6875, 0.8125, 0.6875, 0.8125, 0.75, 0.875, 0.75, 0.875, 0.625, 0.8125, 0.625, 0.8125, 0.6875, 0.875, 0.6875, 0.875, 0.5625, 0.8125, 0.5625, 0.8125, 0.625, 0.875, 0.625, 0.875, 0.5, 0.8125, 0.5, 0.8125, 0.5625, 0.875, 0.5625, 0.875, 0.9375, 0.8125, 0.9375, 0.8438, 1.0, 0.875, 0.4375, 0.8125, 0.4375, 0.8125, 0.5, 0.875, 0.5, 0.875, 0.875, 0.8125, 0.875, 0.8125, 0.9375, 0.875, 0.9375, 0.875, 0.8125, 0.8125, 0.8125, 0.8125, 0.875, 0.875, 0.875, 0.8125, 0.5, 0.75, 0.5, 0.75, 0.5625, 0.8125, 0.5625, 0.8125, 0.9375, 0.75, 0.9375, 0.7813, 1.0, 0.8125, 0.4375, 0.75, 0.4375, 0.75, 0.5, 0.8125, 0.5, 0.8125, 0.875, 0.75, 0.875, 0.75, 0.9375, 0.8125, 0.9375, 0.8125, 0.8125, 0.75, 0.8125, 0.75, 0.875, 0.8125, 0.875, 0.8125, 0.75, 0.75, 0.75, 0.75, 0.8125, 0.8125, 0.8125, 0.8125, 0.6875, 0.75, 0.6875, 0.75, 0.75, 0.8125, 0.75, 0.8125, 0.625, 0.75, 0.625, 0.75, 0.6875, 0.8125, 0.6875, 0.8125, 0.5625, 0.75, 0.5625, 0.75, 0.625, 0.8125, 0.625, 0.75, 0.4375, 0.6875, 0.4375, 0.6875, 0.4375, 0.75, 0.4375, 0.6875, 0.4375, 0.625, 0.4375, 0.625, 0.4375, 0.6875, 0.4375, 0.625, 0.4375, 0.5625, 0.4375, 0.5625, 0.4375, 0.625, 0.4375, 0.5625, 0.4375, 0.5, 0.4375, 0.5, 0.4375, 0.5625, 0.4375, 0.5, 0.4375, 0.4375, 0.4375, 0.4375, 0.4375, 0.5, 0.4375, 0.4375, 0.4375, 0.375, 0.4375, 0.375, 0.4375, 0.4375, 0.4375, 0.375, 0.4375, 0.3125, 0.4375, 0.3125, 0.4375, 0.375, 0.4375, 0.3125, 0.4375, 0.25, 0.4375, 0.25, 0.4375, 0.3125, 0.4375, 0.25, 0.4375, 0.1875, 0.4375, 0.1875, 0.4375, 0.25, 0.4375, 0.1875, 0.4375, 0.125, 0.4375, 0.125, 0.4375, 0.1875, 0.4375, 0.125, 0.4375, 0.0625, 0.4375, 0.0625, 0.4375, 0.125, 0.4375, 0.0625, 0.4375, 2.98e-08, 0.4375, 2.98e-08, 0.4375, 0.0625, 0.4375, 1.0, 0.4375, 0.9375, 0.4375, 0.9375, 0.4375, 1.0, 0.4375, 0.9375, 0.4375, 0.875, 0.4375, 0.875, 0.4375, 0.9375, 0.4375, 0.875, 0.4375, 0.8125, 0.4375, 0.8125, 0.4375, 0.875, 0.4375, 0.8125, 0.4375, 0.75, 0.4375, 0.75, 0.4375, 0.8125, 0.4375])
me_sphere.materials.append(mat_material_001)
me_sphere.use_remesh_fix_poles = True
me_sphere.use_remesh_preserve_attributes = False
me_sphere.use_mirror_vertex_groups = False
me_sphere.update()

# ---- objects
ob_sphere = bpy.data.objects.new('Sphere', me_sphere)

# ---- transforms, parenting, visibility, modifiers, constraints
ob_sphere.location = (0.0, 0.0, 0.0)
ob_sphere.scale = (1.0, 1.0, 0.3057)
ob_sphere.lineart.crease_threshold = 0.0

# ---- collection membership
col_collection.objects.link(ob_sphere)

# ---- scene / render settings (as saved in the file)
scene.frame_start = 1; scene.frame_end = 250; scene.frame_set(1)
scene.render.engine = 'BLENDER_EEVEE_NEXT'
scene.cycles.use_denoising = False
scene.cycles.samples = 128
scene.cycles.sampling_pattern = 'TABULATED_SOBOL'
scene.cycles.use_adaptive_sampling = False
scene.cycles.use_light_tree = False
scene.view_settings.view_transform = 'Filmic'
bpy.context.view_layer.update()

# ---- added for rendering (the .blend has no active camera and no usable light): camera, sun
cam_auto = bpy.data.cameras.new('AutoCamera')
cam_auto.lens = 50.0
cam_auto.sensor_width = 36.0
cam_auto.clip_end = 1000.0
ob_auto_camera = bpy.data.objects.new('AutoCamera', cam_auto)
scene.collection.objects.link(ob_auto_camera)
ob_auto_camera.location = (2.63007, -3.15608, 2.18628)
ob_auto_camera.rotation_euler = (1.09748, -7.21219e-08, 0.694738)
scene.camera = ob_auto_camera
light_auto_sun = bpy.data.lights.new('AutoSun', 'SUN')
light_auto_sun.energy = 3.0
light_auto_sun.angle = 0.0523599
ob_auto_sun = bpy.data.objects.new('AutoSun', light_auto_sun)
scene.collection.objects.link(ob_auto_sun)
ob_auto_sun.rotation_euler = (0.872665, 0.174533, 0.523599)
bpy.context.view_layer.update()
